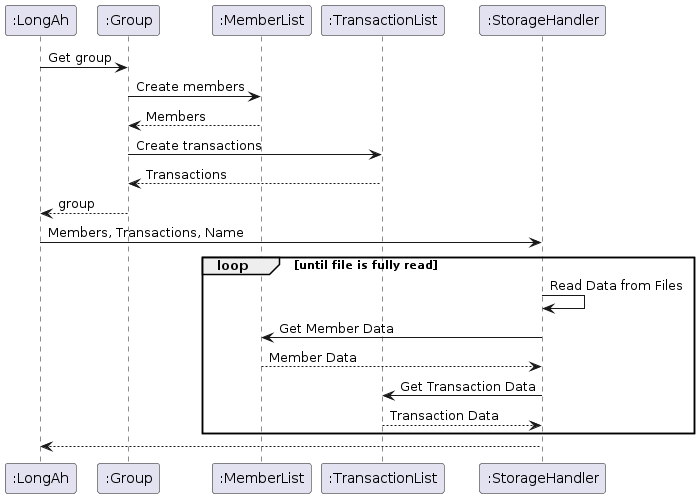

The diagram above was rendered by PlantUML. Its source (embedded in the PNG):
@startuml
participant ":LongAh"
participant ":Group"
participant ":MemberList"
participant ":TransactionList"
participant ":StorageHandler"

":LongAh" -> ":Group": Get group
":Group" -> ":MemberList": Create members
":MemberList" --> ":Group": Members
":Group" -> ":TransactionList": Create transactions
":TransactionList" --> ":Group": Transactions
":Group" --> ":LongAh": group
":LongAh" -> ":StorageHandler": Members, Transactions, Name
loop until file is fully read
":StorageHandler" -> ":StorageHandler": Read Data from Files
":StorageHandler" -> ":MemberList": Get Member Data
":MemberList" --> ":StorageHandler" : Member Data
":StorageHandler" -> ":TransactionList": Get Transaction Data
":TransactionList" --> ":StorageHandler" : Transaction Data
end
":StorageHandler" --> ":LongAh"
@enduml